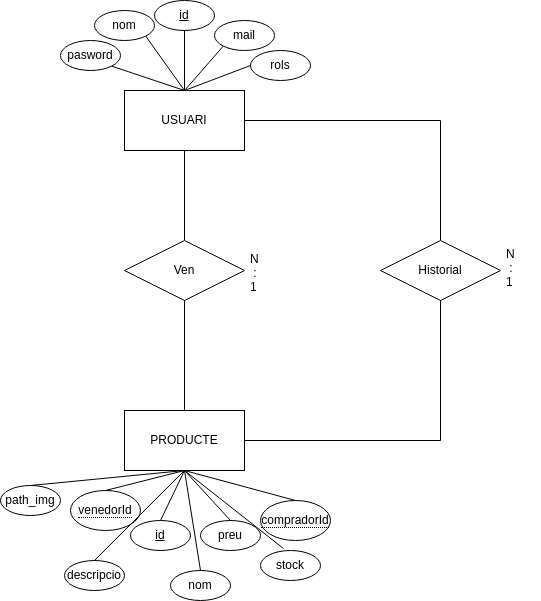

The diagram above was exported from draw.io. Its source (the exported page's mxGraphModel, read from the mxfile embedded in the PNG):
<mxGraphModel dx="1350" dy="688" grid="1" gridSize="10" guides="1" tooltips="1" connect="1" arrows="1" fold="1" page="1" pageScale="1" pageWidth="827" pageHeight="1169" math="0" shadow="0">
  <root>
    <mxCell id="0" />
    <mxCell id="1" parent="0" />
    <mxCell id="ERMPG9FDRJZ0Fc9XLbro-1" value="USUARI" style="rounded=0;whiteSpace=wrap;html=1;" parent="1" vertex="1">
      <mxGeometry x="354" y="190" width="120" height="60" as="geometry" />
    </mxCell>
    <mxCell id="ERMPG9FDRJZ0Fc9XLbro-2" value="PRODUCTE" style="rounded=0;whiteSpace=wrap;html=1;" parent="1" vertex="1">
      <mxGeometry x="354" y="510" width="120" height="60" as="geometry" />
    </mxCell>
    <mxCell id="ERMPG9FDRJZ0Fc9XLbro-3" value="&lt;u&gt;id&lt;/u&gt;" style="ellipse;whiteSpace=wrap;html=1;" parent="1" vertex="1">
      <mxGeometry x="384" y="100" width="60" height="30" as="geometry" />
    </mxCell>
    <mxCell id="ERMPG9FDRJZ0Fc9XLbro-4" value="nom" style="ellipse;whiteSpace=wrap;html=1;" parent="1" vertex="1">
      <mxGeometry x="324" y="110" width="60" height="30" as="geometry" />
    </mxCell>
    <mxCell id="ERMPG9FDRJZ0Fc9XLbro-5" value="mail" style="ellipse;whiteSpace=wrap;html=1;" parent="1" vertex="1">
      <mxGeometry x="444" y="120" width="60" height="30" as="geometry" />
    </mxCell>
    <mxCell id="ERMPG9FDRJZ0Fc9XLbro-6" value="pasword" style="ellipse;whiteSpace=wrap;html=1;" parent="1" vertex="1">
      <mxGeometry x="290" y="140" width="60" height="30" as="geometry" />
    </mxCell>
    <mxCell id="ERMPG9FDRJZ0Fc9XLbro-8" value="" style="endArrow=none;html=1;rounded=0;exitX=1;exitY=1;exitDx=0;exitDy=0;entryX=0.5;entryY=0;entryDx=0;entryDy=0;" parent="1" source="ERMPG9FDRJZ0Fc9XLbro-6" target="ERMPG9FDRJZ0Fc9XLbro-1" edge="1">
      <mxGeometry width="50" height="50" relative="1" as="geometry">
        <mxPoint x="390" y="330" as="sourcePoint" />
        <mxPoint x="440" y="280" as="targetPoint" />
      </mxGeometry>
    </mxCell>
    <mxCell id="ERMPG9FDRJZ0Fc9XLbro-9" value="" style="endArrow=none;html=1;rounded=0;exitX=1;exitY=1;exitDx=0;exitDy=0;entryX=0.5;entryY=0;entryDx=0;entryDy=0;" parent="1" source="ERMPG9FDRJZ0Fc9XLbro-4" target="ERMPG9FDRJZ0Fc9XLbro-1" edge="1">
      <mxGeometry width="50" height="50" relative="1" as="geometry">
        <mxPoint x="351.21320343559637" y="175.60660171779818" as="sourcePoint" />
        <mxPoint x="424" y="200" as="targetPoint" />
      </mxGeometry>
    </mxCell>
    <mxCell id="ERMPG9FDRJZ0Fc9XLbro-10" value="" style="endArrow=none;html=1;rounded=0;exitX=0.5;exitY=1;exitDx=0;exitDy=0;entryX=0.5;entryY=0;entryDx=0;entryDy=0;" parent="1" source="ERMPG9FDRJZ0Fc9XLbro-3" target="ERMPG9FDRJZ0Fc9XLbro-1" edge="1">
      <mxGeometry width="50" height="50" relative="1" as="geometry">
        <mxPoint x="385.21320343559637" y="145.60660171779818" as="sourcePoint" />
        <mxPoint x="424" y="200" as="targetPoint" />
      </mxGeometry>
    </mxCell>
    <mxCell id="ERMPG9FDRJZ0Fc9XLbro-11" value="" style="endArrow=none;html=1;rounded=0;exitX=0;exitY=1;exitDx=0;exitDy=0;entryX=0.5;entryY=0;entryDx=0;entryDy=0;" parent="1" source="ERMPG9FDRJZ0Fc9XLbro-5" target="ERMPG9FDRJZ0Fc9XLbro-1" edge="1">
      <mxGeometry width="50" height="50" relative="1" as="geometry">
        <mxPoint x="424" y="140" as="sourcePoint" />
        <mxPoint x="424" y="200" as="targetPoint" />
      </mxGeometry>
    </mxCell>
    <mxCell id="ERMPG9FDRJZ0Fc9XLbro-13" value="&lt;u&gt;id&lt;/u&gt;" style="ellipse;whiteSpace=wrap;html=1;" parent="1" vertex="1">
      <mxGeometry x="360" y="620" width="60" height="30" as="geometry" />
    </mxCell>
    <mxCell id="ERMPG9FDRJZ0Fc9XLbro-14" value="preu" style="ellipse;whiteSpace=wrap;html=1;" parent="1" vertex="1">
      <mxGeometry x="430" y="620" width="60" height="30" as="geometry" />
    </mxCell>
    <mxCell id="ERMPG9FDRJZ0Fc9XLbro-15" value="" style="endArrow=none;html=1;rounded=0;exitX=0.5;exitY=1;exitDx=0;exitDy=0;entryX=0.5;entryY=0;entryDx=0;entryDy=0;" parent="1" source="ERMPG9FDRJZ0Fc9XLbro-2" target="ERMPG9FDRJZ0Fc9XLbro-13" edge="1">
      <mxGeometry width="50" height="50" relative="1" as="geometry">
        <mxPoint x="462.78679656440363" y="155.60660171779818" as="sourcePoint" />
        <mxPoint x="424" y="200" as="targetPoint" />
      </mxGeometry>
    </mxCell>
    <mxCell id="ERMPG9FDRJZ0Fc9XLbro-16" value="" style="endArrow=none;html=1;rounded=0;exitX=0.5;exitY=1;exitDx=0;exitDy=0;entryX=0.5;entryY=0;entryDx=0;entryDy=0;" parent="1" source="ERMPG9FDRJZ0Fc9XLbro-2" target="ERMPG9FDRJZ0Fc9XLbro-14" edge="1">
      <mxGeometry width="50" height="50" relative="1" as="geometry">
        <mxPoint x="424" y="580" as="sourcePoint" />
        <mxPoint x="424" y="630" as="targetPoint" />
      </mxGeometry>
    </mxCell>
    <mxCell id="ERMPG9FDRJZ0Fc9XLbro-17" value="Historial" style="shape=rhombus;perimeter=rhombusPerimeter;whiteSpace=wrap;html=1;align=center;" parent="1" vertex="1">
      <mxGeometry x="610" y="340" width="120" height="60" as="geometry" />
    </mxCell>
    <mxCell id="ERMPG9FDRJZ0Fc9XLbro-21" value="" style="endArrow=none;html=1;rounded=0;exitX=1;exitY=0.5;exitDx=0;exitDy=0;entryX=0.5;entryY=0;entryDx=0;entryDy=0;" parent="1" source="ERMPG9FDRJZ0Fc9XLbro-1" target="ERMPG9FDRJZ0Fc9XLbro-17" edge="1">
      <mxGeometry relative="1" as="geometry">
        <mxPoint x="330" y="360" as="sourcePoint" />
        <mxPoint x="660" y="220" as="targetPoint" />
        <Array as="points">
          <mxPoint x="670" y="220" />
        </Array>
      </mxGeometry>
    </mxCell>
    <mxCell id="ERMPG9FDRJZ0Fc9XLbro-22" value="" style="endArrow=none;html=1;rounded=0;exitX=1;exitY=0.5;exitDx=0;exitDy=0;entryX=0.5;entryY=1;entryDx=0;entryDy=0;" parent="1" target="ERMPG9FDRJZ0Fc9XLbro-17" edge="1">
      <mxGeometry relative="1" as="geometry">
        <mxPoint x="474" y="540" as="sourcePoint" />
        <mxPoint x="670" y="650" as="targetPoint" />
        <Array as="points">
          <mxPoint x="670" y="540" />
        </Array>
      </mxGeometry>
    </mxCell>
    <mxCell id="ERMPG9FDRJZ0Fc9XLbro-23" value="Ven" style="shape=rhombus;perimeter=rhombusPerimeter;whiteSpace=wrap;html=1;align=center;" parent="1" vertex="1">
      <mxGeometry x="354" y="340" width="120" height="60" as="geometry" />
    </mxCell>
    <mxCell id="ERMPG9FDRJZ0Fc9XLbro-25" value="" style="endArrow=none;html=1;rounded=0;exitX=0.5;exitY=1;exitDx=0;exitDy=0;entryX=0.5;entryY=0;entryDx=0;entryDy=0;" parent="1" source="ERMPG9FDRJZ0Fc9XLbro-1" target="ERMPG9FDRJZ0Fc9XLbro-23" edge="1">
      <mxGeometry relative="1" as="geometry">
        <mxPoint x="330" y="360" as="sourcePoint" />
        <mxPoint x="490" y="360" as="targetPoint" />
      </mxGeometry>
    </mxCell>
    <mxCell id="ERMPG9FDRJZ0Fc9XLbro-27" value="" style="endArrow=none;html=1;rounded=0;entryX=0.5;entryY=0;entryDx=0;entryDy=0;exitX=0.5;exitY=1;exitDx=0;exitDy=0;" parent="1" source="ERMPG9FDRJZ0Fc9XLbro-23" target="ERMPG9FDRJZ0Fc9XLbro-2" edge="1">
      <mxGeometry relative="1" as="geometry">
        <mxPoint x="330" y="360" as="sourcePoint" />
        <mxPoint x="490" y="360" as="targetPoint" />
      </mxGeometry>
    </mxCell>
    <mxCell id="ERMPG9FDRJZ0Fc9XLbro-28" value="N &#10; : &#10;1" style="text;strokeColor=none;fillColor=none;spacingLeft=4;spacingRight=4;overflow=hidden;rotatable=0;points=[[0,0.5],[1,0.5]];portConstraint=eastwest;fontSize=12;" parent="1" vertex="1">
      <mxGeometry x="474" y="345" width="40" height="55" as="geometry" />
    </mxCell>
    <mxCell id="ERMPG9FDRJZ0Fc9XLbro-29" value="N &#10; : &#10;1" style="text;strokeColor=none;fillColor=none;spacingLeft=4;spacingRight=4;overflow=hidden;rotatable=0;points=[[0,0.5],[1,0.5]];portConstraint=eastwest;fontSize=12;" parent="1" vertex="1">
      <mxGeometry x="730" y="340" width="40" height="55" as="geometry" />
    </mxCell>
    <mxCell id="ERMPG9FDRJZ0Fc9XLbro-31" value="&lt;span style=&quot;border-bottom: 1px dotted&quot;&gt;venedorId&lt;/span&gt;" style="ellipse;whiteSpace=wrap;html=1;align=center;" parent="1" vertex="1">
      <mxGeometry x="300" y="590" width="70" height="40" as="geometry" />
    </mxCell>
    <mxCell id="ERMPG9FDRJZ0Fc9XLbro-33" value="" style="endArrow=none;html=1;rounded=0;exitX=0.5;exitY=1;exitDx=0;exitDy=0;entryX=0.5;entryY=0;entryDx=0;entryDy=0;" parent="1" source="ERMPG9FDRJZ0Fc9XLbro-2" target="ERMPG9FDRJZ0Fc9XLbro-31" edge="1">
      <mxGeometry width="50" height="50" relative="1" as="geometry">
        <mxPoint x="424" y="580" as="sourcePoint" />
        <mxPoint x="480" y="610" as="targetPoint" />
      </mxGeometry>
    </mxCell>
    <mxCell id="ERMPG9FDRJZ0Fc9XLbro-34" value="&lt;span style=&quot;border-bottom: 1px dotted&quot;&gt;compradorId&lt;/span&gt;" style="ellipse;whiteSpace=wrap;html=1;align=center;" parent="1" vertex="1">
      <mxGeometry x="490" y="600" width="70" height="40" as="geometry" />
    </mxCell>
    <mxCell id="ERMPG9FDRJZ0Fc9XLbro-35" value="" style="endArrow=none;html=1;rounded=0;exitX=0.5;exitY=1;exitDx=0;exitDy=0;entryX=0.5;entryY=0;entryDx=0;entryDy=0;" parent="1" source="ERMPG9FDRJZ0Fc9XLbro-2" target="ERMPG9FDRJZ0Fc9XLbro-34" edge="1">
      <mxGeometry relative="1" as="geometry">
        <mxPoint x="330" y="360" as="sourcePoint" />
        <mxPoint x="490" y="360" as="targetPoint" />
      </mxGeometry>
    </mxCell>
    <mxCell id="TlBV-SpekW0_k7RodpHU-1" value="rols" style="ellipse;whiteSpace=wrap;html=1;" vertex="1" parent="1">
      <mxGeometry x="480" y="150" width="60" height="30" as="geometry" />
    </mxCell>
    <mxCell id="TlBV-SpekW0_k7RodpHU-2" value="nom" style="ellipse;whiteSpace=wrap;html=1;" vertex="1" parent="1">
      <mxGeometry x="400" y="670" width="60" height="30" as="geometry" />
    </mxCell>
    <mxCell id="TlBV-SpekW0_k7RodpHU-3" value="stock" style="ellipse;whiteSpace=wrap;html=1;" vertex="1" parent="1">
      <mxGeometry x="490" y="650" width="60" height="30" as="geometry" />
    </mxCell>
    <mxCell id="TlBV-SpekW0_k7RodpHU-4" value="descripcio" style="ellipse;whiteSpace=wrap;html=1;" vertex="1" parent="1">
      <mxGeometry x="294" y="660" width="60" height="30" as="geometry" />
    </mxCell>
    <mxCell id="TlBV-SpekW0_k7RodpHU-5" value="path_img" style="ellipse;whiteSpace=wrap;html=1;" vertex="1" parent="1">
      <mxGeometry x="230" y="585" width="60" height="30" as="geometry" />
    </mxCell>
    <mxCell id="TlBV-SpekW0_k7RodpHU-6" value="" style="endArrow=none;html=1;rounded=0;exitX=0;exitY=0.5;exitDx=0;exitDy=0;entryX=0.5;entryY=0;entryDx=0;entryDy=0;" edge="1" parent="1" source="TlBV-SpekW0_k7RodpHU-1" target="ERMPG9FDRJZ0Fc9XLbro-1">
      <mxGeometry relative="1" as="geometry">
        <mxPoint x="330" y="360" as="sourcePoint" />
        <mxPoint x="490" y="360" as="targetPoint" />
      </mxGeometry>
    </mxCell>
    <mxCell id="TlBV-SpekW0_k7RodpHU-7" value="" style="endArrow=none;html=1;rounded=0;exitX=0.5;exitY=0;exitDx=0;exitDy=0;entryX=0.5;entryY=1;entryDx=0;entryDy=0;" edge="1" parent="1" source="TlBV-SpekW0_k7RodpHU-5" target="ERMPG9FDRJZ0Fc9XLbro-2">
      <mxGeometry relative="1" as="geometry">
        <mxPoint x="330" y="360" as="sourcePoint" />
        <mxPoint x="490" y="360" as="targetPoint" />
      </mxGeometry>
    </mxCell>
    <mxCell id="TlBV-SpekW0_k7RodpHU-8" value="" style="endArrow=none;html=1;rounded=0;exitX=0.5;exitY=0;exitDx=0;exitDy=0;entryX=0.5;entryY=1;entryDx=0;entryDy=0;" edge="1" parent="1" source="TlBV-SpekW0_k7RodpHU-4" target="ERMPG9FDRJZ0Fc9XLbro-2">
      <mxGeometry relative="1" as="geometry">
        <mxPoint x="330" y="360" as="sourcePoint" />
        <mxPoint x="490" y="360" as="targetPoint" />
      </mxGeometry>
    </mxCell>
    <mxCell id="TlBV-SpekW0_k7RodpHU-9" value="" style="endArrow=none;html=1;rounded=0;exitX=0.5;exitY=0;exitDx=0;exitDy=0;entryX=0.5;entryY=1;entryDx=0;entryDy=0;" edge="1" parent="1" source="TlBV-SpekW0_k7RodpHU-2" target="ERMPG9FDRJZ0Fc9XLbro-2">
      <mxGeometry relative="1" as="geometry">
        <mxPoint x="330" y="360" as="sourcePoint" />
        <mxPoint x="490" y="360" as="targetPoint" />
      </mxGeometry>
    </mxCell>
    <mxCell id="TlBV-SpekW0_k7RodpHU-11" value="" style="endArrow=none;html=1;rounded=0;exitX=0.383;exitY=-0.067;exitDx=0;exitDy=0;exitPerimeter=0;entryX=0.5;entryY=1;entryDx=0;entryDy=0;" edge="1" parent="1" source="TlBV-SpekW0_k7RodpHU-3" target="ERMPG9FDRJZ0Fc9XLbro-2">
      <mxGeometry relative="1" as="geometry">
        <mxPoint x="330" y="390" as="sourcePoint" />
        <mxPoint x="490" y="390" as="targetPoint" />
      </mxGeometry>
    </mxCell>
  </root>
</mxGraphModel>